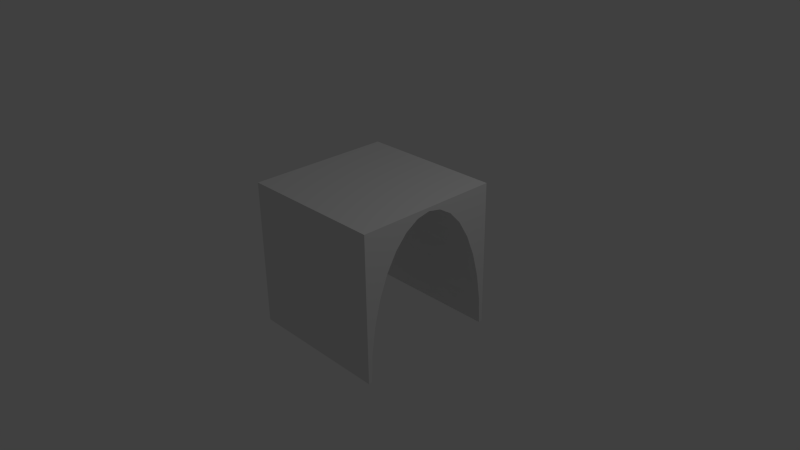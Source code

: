 # Source: smallbridge.blend  (saved by Blender 2.73.0; exported with 4.5.12 LTS)
import bpy
from mathutils import Matrix  # noqa: F401  (used for matrix-valued properties, if any)

bpy.ops.wm.read_factory_settings(use_empty=True)
scene = bpy.context.scene
scene.name = 'Scene'

# ---- collections
col_collection_1 = bpy.data.collections.new('Collection 1'); scene.collection.children.link(col_collection_1)

# ---- materials (node trees are filled in below, after node groups)
mat_material = bpy.data.materials.new('Material')
mat_material.alpha_threshold = 0.0
mat_material.use_transparent_shadow = False
mat_material.roughness = 0.5
mat_material.line_color = (0.0, 0.0, 0.0, 1.0)

# ---- material node trees

# ---- world
world_world = bpy.data.worlds.new('World'); scene.world = world_world
world_world.color = (0.05088, 0.05088, 0.05088)
world_world.use_sun_shadow = False
world_world.sun_shadow_jitter_overblur = 0.0
world_world.cycles.sampling_method = 'MANUAL'
world_world.cycles.sample_map_resolution = 256

# ---- cameras
cam_camera = bpy.data.cameras.new('Camera')
cam_camera.clip_end = 100.0
cam_camera.lens = 35.0
cam_camera.sensor_width = 32.0
cam_camera.sensor_height = 18.0
cam_camera.ortho_scale = 7.314
cam_camera.dof.focus_distance = 0.0
cam_camera.dof.aperture_fstop = 128.0

# ---- lights
light_lamp = bpy.data.lights.new('Lamp', 'POINT')
light_lamp.transmission_factor = 0.0
light_lamp.cutoff_distance = 30.0
light_lamp.energy = 100.0
light_lamp.shadow_buffer_clip_start = 1.001
light_lamp.shadow_soft_size = 0.1
light_lamp.shadow_maximum_resolution = 0.006
light_lamp.use_absolute_resolution = True
light_lamp.cycles.use_multiple_importance_sampling = False

# ---- meshes
me_cube = bpy.data.meshes.new('Cube')
me_cube.from_pydata([(1.0, 1.0, -1.0), (1.0, 0.95, -1.0), (0.0, 0.95, -1.0), (-1.0, 0.95, -1.0), (-1.0, 1.0, -1.0), (1.0, 1.0, 1.0), (-1.0, 1.0, 1.0), (1.0, -1.0, 1.0), (1.0, -1.0, -1.0), (1.0, -0.95, -1.0), (1.0, -0.95, -1.0), (1.0, -0.9317, -0.6196), (1.0, -0.8777, -0.2538), (1.0, -0.7899, 0.08336), (1.0, -0.6718, 0.3789), (1.0, -0.5278, 0.6214), (1.0, -0.3635, 0.8016), (1.0, -0.1853, 0.9125), (1.0, 9.173e-07, 0.95), (1.0, 0.1853, 0.9125), (1.0, 0.3636, 0.8016), (1.0, 0.5278, 0.6214), (1.0, 0.6718, 0.3789), (1.0, 0.7899, 0.08336), (1.0, 0.8777, -0.2538), (1.0, 0.9317, -0.6196), (1.0, 0.95, -1.0), (-1.0, -1.0, -1.0), (-1.0, -1.0, 1.0), (-1.0, 0.9317, -0.6196), (-1.0, 0.8777, -0.2538), (-1.0, 0.7899, 0.08336), (-1.0, 0.6718, 0.3789), (-1.0, 0.5278, 0.6214), (-1.0, 0.3636, 0.8016), (-1.0, 0.1853, 0.9125), (-1.0, 9.173e-07, 0.95), (-1.0, -0.1853, 0.9125), (-1.0, -0.3635, 0.8016), (-1.0, -0.5278, 0.6214), (-1.0, -0.6718, 0.3789), (-1.0, -0.7899, 0.08336), (-1.0, -0.8777, -0.2538), (-1.0, -0.9317, -0.6196), (-1.0, -0.95, -1.0), (-1.0, -0.95, -1.0)], [], [(0, 1, 2, 3, 4), (5, 0, 4, 6), (0, 5, 7, 8, 9, 10, 11, 12, 13, 14, 15, 16, 17, 18, 19, 20, 21, 22, 23, 24, 25, 26, 1), (27, 28, 6, 4, 3, 29, 30, 31, 32, 33, 34, 35, 36, 37, 38, 39, 40, 41, 42, 43, 44, 45), (5, 6, 28, 7), (8, 7, 28, 27), (9, 8, 27, 45), (2, 1, 26), (29, 3, 2, 26, 25), (30, 29, 25, 24), (31, 30, 24, 23), (32, 31, 23, 22), (33, 32, 22, 21), (34, 33, 21, 20), (35, 34, 20, 19), (36, 35, 19, 18), (37, 36, 18, 17), (38, 37, 17, 16), (39, 38, 16, 15), (40, 39, 15, 14), (41, 40, 14, 13), (42, 41, 13, 12), (43, 42, 12, 11), (44, 43, 11, 10), (10, 9, 45, 44)])
me_cube.materials.append(mat_material)
me_cube.use_remesh_preserve_volume = False
me_cube.use_remesh_preserve_attributes = False
me_cube.use_mirror_vertex_groups = False
me_cube.update()

# ---- objects
ob_cube = bpy.data.objects.new('Cube', me_cube)
ob_lamp = bpy.data.objects.new('Lamp', light_lamp)
ob_camera = bpy.data.objects.new('Camera', cam_camera)

# ---- transforms, parenting, visibility, modifiers, constraints
ob_cube.location = (0.0, 0.0, 0.0)
ob_cube.lock_rotations_4d = False
ob_cube.empty_display_type = 'ARROWS'
ob_cube.lineart.crease_threshold = 0.0
ob_lamp.location = (4.076, 1.005, 5.904)
ob_lamp.rotation_euler = (0.6503, 0.05522, 1.866)
ob_lamp.lock_rotations_4d = False
ob_lamp.empty_display_type = 'ARROWS'
ob_lamp.color = (0.0, 0.0, 0.0, 0.0)
ob_lamp.lineart.crease_threshold = 0.0
ob_camera.location = (7.481, -6.508, 5.344)
ob_camera.rotation_euler = (1.109, 0.01082, 0.8149)
ob_camera.lock_rotations_4d = False
ob_camera.empty_display_type = 'ARROWS'
ob_camera.color = (0.0, 0.0, 0.0, 0.0)
ob_camera.display_type = 'WIRE'
ob_camera.lineart.crease_threshold = 0.0

# ---- collection membership
col_collection_1.objects.link(ob_cube)
col_collection_1.objects.link(ob_lamp)
col_collection_1.objects.link(ob_camera)

# ---- scene / render settings (as saved in the file)
scene.camera = ob_camera
scene.frame_start = 1; scene.frame_end = 250; scene.frame_set(1)
scene.render.engine = 'BLENDER_EEVEE_NEXT'
scene.render.resolution_percentage = 50
scene.render.dither_intensity = 0.0
scene.cycles.use_denoising = False
scene.cycles.samples = 10
scene.cycles.sampling_pattern = 'TABULATED_SOBOL'
scene.cycles.light_sampling_threshold = 0.0
scene.cycles.use_adaptive_sampling = False
scene.cycles.use_light_tree = False
scene.cycles.blur_glossy = 0.0
scene.cycles.pixel_filter_type = 'GAUSSIAN'
scene.cycles.sample_clamp_indirect = 0.0
scene.view_settings.view_transform = 'Standard'
bpy.context.view_layer.update()
